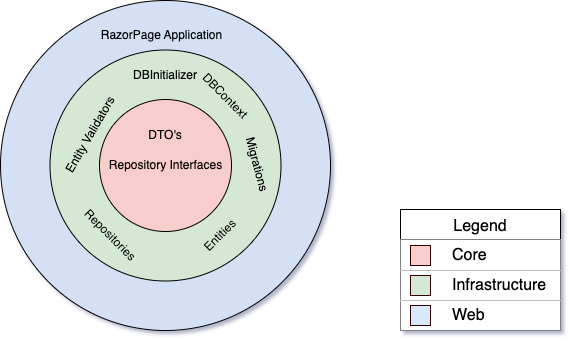

The diagram above was exported from draw.io. Its source (the exported page's mxGraphModel, read from the mxfile embedded in the PNG):
<mxGraphModel dx="954" dy="500" grid="1" gridSize="10" guides="1" tooltips="1" connect="1" arrows="1" fold="1" page="1" pageScale="1" pageWidth="827" pageHeight="1169" math="0" shadow="0">
  <root>
    <mxCell id="0" />
    <mxCell id="1" parent="0" />
    <mxCell id="cf62ISLAlowaBfFBC3Bu-59" value="" style="group" parent="1" vertex="1" connectable="0">
      <mxGeometry x="530" y="438" width="160" height="121" as="geometry" />
    </mxCell>
    <mxCell id="cf62ISLAlowaBfFBC3Bu-42" value="Legend" style="shape=table;startSize=30;container=1;collapsible=0;childLayout=tableLayout;strokeColor=default;fontSize=16;swimlaneFillColor=none;" parent="cf62ISLAlowaBfFBC3Bu-59" vertex="1">
      <mxGeometry width="160" height="121" as="geometry" />
    </mxCell>
    <mxCell id="cf62ISLAlowaBfFBC3Bu-43" value="" style="shape=tableRow;horizontal=0;startSize=0;swimlaneHead=0;swimlaneBody=0;top=0;left=0;bottom=0;right=0;collapsible=0;dropTarget=0;points=[[0,0.5],[1,0.5]];portConstraint=eastwest;fontSize=16;perimeterSpacing=0;strokeColor=default;" parent="cf62ISLAlowaBfFBC3Bu-42" vertex="1">
      <mxGeometry y="30" width="160" height="31" as="geometry" />
    </mxCell>
    <mxCell id="cf62ISLAlowaBfFBC3Bu-44" value="" style="shape=partialRectangle;html=1;whiteSpace=wrap;connectable=0;strokeColor=inherit;overflow=hidden;fillColor=none;top=0;left=0;bottom=0;right=0;pointerEvents=1;fontSize=16;" parent="cf62ISLAlowaBfFBC3Bu-43" vertex="1">
      <mxGeometry width="50" height="31" as="geometry">
        <mxRectangle width="50" height="31" as="alternateBounds" />
      </mxGeometry>
    </mxCell>
    <mxCell id="cf62ISLAlowaBfFBC3Bu-45" value="Core" style="shape=partialRectangle;html=1;whiteSpace=wrap;connectable=0;strokeColor=inherit;overflow=hidden;fillColor=none;top=0;left=0;bottom=0;right=0;pointerEvents=1;fontSize=16;align=left;" parent="cf62ISLAlowaBfFBC3Bu-43" vertex="1">
      <mxGeometry x="50" width="110" height="31" as="geometry">
        <mxRectangle width="110" height="31" as="alternateBounds" />
      </mxGeometry>
    </mxCell>
    <mxCell id="cf62ISLAlowaBfFBC3Bu-47" value="" style="shape=tableRow;horizontal=0;startSize=0;swimlaneHead=0;swimlaneBody=0;strokeColor=default;top=0;left=0;bottom=0;right=0;collapsible=0;dropTarget=0;fillColor=default;points=[[0,0.5],[1,0.5]];portConstraint=eastwest;fontSize=16;" parent="cf62ISLAlowaBfFBC3Bu-42" vertex="1">
      <mxGeometry y="61" width="160" height="30" as="geometry" />
    </mxCell>
    <mxCell id="cf62ISLAlowaBfFBC3Bu-48" value="" style="shape=partialRectangle;html=1;whiteSpace=wrap;connectable=0;strokeColor=inherit;overflow=hidden;fillColor=none;top=0;left=0;bottom=0;right=0;pointerEvents=1;fontSize=16;" parent="cf62ISLAlowaBfFBC3Bu-47" vertex="1">
      <mxGeometry width="50" height="30" as="geometry">
        <mxRectangle width="50" height="30" as="alternateBounds" />
      </mxGeometry>
    </mxCell>
    <mxCell id="cf62ISLAlowaBfFBC3Bu-49" value="Infrastructure" style="shape=partialRectangle;html=1;whiteSpace=wrap;connectable=0;strokeColor=inherit;overflow=hidden;fillColor=none;top=0;left=0;bottom=0;right=0;pointerEvents=1;fontSize=16;align=left;" parent="cf62ISLAlowaBfFBC3Bu-47" vertex="1">
      <mxGeometry x="50" width="110" height="30" as="geometry">
        <mxRectangle width="110" height="30" as="alternateBounds" />
      </mxGeometry>
    </mxCell>
    <mxCell id="cf62ISLAlowaBfFBC3Bu-51" value="" style="shape=tableRow;horizontal=0;startSize=0;swimlaneHead=0;swimlaneBody=0;strokeColor=default;top=0;left=0;bottom=0;right=0;collapsible=0;dropTarget=0;fillColor=default;points=[[0,0.5],[1,0.5]];portConstraint=eastwest;fontSize=16;" parent="cf62ISLAlowaBfFBC3Bu-42" vertex="1">
      <mxGeometry y="91" width="160" height="30" as="geometry" />
    </mxCell>
    <mxCell id="cf62ISLAlowaBfFBC3Bu-52" value="" style="shape=partialRectangle;html=1;whiteSpace=wrap;connectable=0;strokeColor=inherit;overflow=hidden;fillColor=none;top=0;left=0;bottom=0;right=0;pointerEvents=1;fontSize=16;" parent="cf62ISLAlowaBfFBC3Bu-51" vertex="1">
      <mxGeometry width="50" height="30" as="geometry">
        <mxRectangle width="50" height="30" as="alternateBounds" />
      </mxGeometry>
    </mxCell>
    <mxCell id="cf62ISLAlowaBfFBC3Bu-53" value="Web" style="shape=partialRectangle;html=1;whiteSpace=wrap;connectable=0;strokeColor=inherit;overflow=hidden;fillColor=none;top=0;left=0;bottom=0;right=0;pointerEvents=1;fontSize=16;align=left;" parent="cf62ISLAlowaBfFBC3Bu-51" vertex="1">
      <mxGeometry x="50" width="110" height="30" as="geometry">
        <mxRectangle width="110" height="30" as="alternateBounds" />
      </mxGeometry>
    </mxCell>
    <mxCell id="cf62ISLAlowaBfFBC3Bu-56" value="" style="whiteSpace=wrap;html=1;aspect=fixed;fillColor=#f8cecc;strokeColor=#330000;" parent="cf62ISLAlowaBfFBC3Bu-59" vertex="1">
      <mxGeometry x="10" y="36" width="20" height="20" as="geometry" />
    </mxCell>
    <mxCell id="cf62ISLAlowaBfFBC3Bu-57" value="" style="whiteSpace=wrap;html=1;aspect=fixed;strokeColor=#330000;fillColor=#d5e8d4;" parent="cf62ISLAlowaBfFBC3Bu-59" vertex="1">
      <mxGeometry x="10" y="66" width="20" height="20" as="geometry" />
    </mxCell>
    <mxCell id="cf62ISLAlowaBfFBC3Bu-58" value="" style="whiteSpace=wrap;html=1;aspect=fixed;fillColor=#dae8fc;strokeColor=#330000;" parent="cf62ISLAlowaBfFBC3Bu-59" vertex="1">
      <mxGeometry x="10" y="96" width="20" height="20" as="geometry" />
    </mxCell>
    <mxCell id="cf62ISLAlowaBfFBC3Bu-89" value="" style="group" parent="1" vertex="1" connectable="0">
      <mxGeometry x="130" y="229" width="390" height="330" as="geometry" />
    </mxCell>
    <mxCell id="cf62ISLAlowaBfFBC3Bu-88" value="" style="ellipse;whiteSpace=wrap;html=1;aspect=fixed;fillColor=#D4E1F5;" parent="cf62ISLAlowaBfFBC3Bu-89" vertex="1">
      <mxGeometry width="330" height="330" as="geometry" />
    </mxCell>
    <mxCell id="cf62ISLAlowaBfFBC3Bu-87" value="" style="ellipse;whiteSpace=wrap;html=1;aspect=fixed;fillColor=#D5E8D4;" parent="cf62ISLAlowaBfFBC3Bu-89" vertex="1">
      <mxGeometry x="49.5" y="49.5" width="231" height="231" as="geometry" />
    </mxCell>
    <mxCell id="cf62ISLAlowaBfFBC3Bu-86" value="" style="ellipse;whiteSpace=wrap;html=1;aspect=fixed;fillColor=#F8CECC;" parent="cf62ISLAlowaBfFBC3Bu-89" vertex="1">
      <mxGeometry x="99" y="99" width="132" height="132" as="geometry" />
    </mxCell>
    <mxCell id="cf62ISLAlowaBfFBC3Bu-90" value="DTO's" style="text;html=1;strokeColor=none;fillColor=none;align=center;verticalAlign=middle;whiteSpace=wrap;rounded=0;" parent="cf62ISLAlowaBfFBC3Bu-89" vertex="1">
      <mxGeometry x="135" y="120" width="60" height="30" as="geometry" />
    </mxCell>
    <mxCell id="cf62ISLAlowaBfFBC3Bu-91" value="Repository Interfaces" style="text;html=1;strokeColor=none;fillColor=none;align=center;verticalAlign=middle;whiteSpace=wrap;rounded=0;" parent="cf62ISLAlowaBfFBC3Bu-89" vertex="1">
      <mxGeometry x="102.5" y="150" width="125" height="30" as="geometry" />
    </mxCell>
    <mxCell id="cf62ISLAlowaBfFBC3Bu-92" value="DBContext" style="text;html=1;strokeColor=none;fillColor=none;align=center;verticalAlign=middle;whiteSpace=wrap;rounded=0;rotation=45;" parent="cf62ISLAlowaBfFBC3Bu-89" vertex="1">
      <mxGeometry x="195" y="81" width="60" height="30" as="geometry" />
    </mxCell>
    <mxCell id="cf62ISLAlowaBfFBC3Bu-93" value="DBInitializer" style="text;html=1;strokeColor=none;fillColor=none;align=center;verticalAlign=middle;whiteSpace=wrap;rounded=0;" parent="cf62ISLAlowaBfFBC3Bu-89" vertex="1">
      <mxGeometry x="135" y="60" width="60" height="30" as="geometry" />
    </mxCell>
    <mxCell id="cf62ISLAlowaBfFBC3Bu-94" value="Entities" style="text;html=1;strokeColor=none;fillColor=none;align=center;verticalAlign=middle;whiteSpace=wrap;rounded=0;rotation=-45;flipH=1;" parent="cf62ISLAlowaBfFBC3Bu-89" vertex="1">
      <mxGeometry x="190" y="220" width="60" height="30" as="geometry" />
    </mxCell>
    <mxCell id="cf62ISLAlowaBfFBC3Bu-95" value="Repositories" style="text;html=1;strokeColor=none;fillColor=none;align=center;verticalAlign=middle;whiteSpace=wrap;rounded=0;rotation=45;" parent="cf62ISLAlowaBfFBC3Bu-89" vertex="1">
      <mxGeometry x="80" y="220" width="60" height="30" as="geometry" />
    </mxCell>
    <mxCell id="cf62ISLAlowaBfFBC3Bu-96" value="Entity Validators" style="text;html=1;strokeColor=none;fillColor=none;align=center;verticalAlign=middle;whiteSpace=wrap;rounded=0;rotation=-60;" parent="cf62ISLAlowaBfFBC3Bu-89" vertex="1">
      <mxGeometry x="44.5" y="120" width="90.5" height="30" as="geometry" />
    </mxCell>
    <mxCell id="cf62ISLAlowaBfFBC3Bu-98" value="RazorPage Application" style="text;html=1;strokeColor=none;fillColor=none;align=center;verticalAlign=middle;whiteSpace=wrap;rounded=0;" parent="cf62ISLAlowaBfFBC3Bu-89" vertex="1">
      <mxGeometry x="99" y="19.5" width="125" height="30" as="geometry" />
    </mxCell>
    <mxCell id="YaRVNFNH5WC5aou-VXT9-1" value="&lt;span style=&quot;color: rgb(0, 0, 0); font-family: Helvetica; font-size: 12px; font-style: normal; font-variant-ligatures: normal; font-variant-caps: normal; font-weight: 400; letter-spacing: normal; orphans: 2; text-align: center; text-indent: 0px; text-transform: none; widows: 2; word-spacing: 0px; -webkit-text-stroke-width: 0px; text-decoration-thickness: initial; text-decoration-style: initial; text-decoration-color: initial; float: none; display: inline !important;&quot;&gt;Migrations&lt;br&gt;&lt;/span&gt;" style="text;whiteSpace=wrap;html=1;rotation=75;" vertex="1" parent="cf62ISLAlowaBfFBC3Bu-89">
      <mxGeometry x="210" y="161" width="90" height="40" as="geometry" />
    </mxCell>
  </root>
</mxGraphModel>